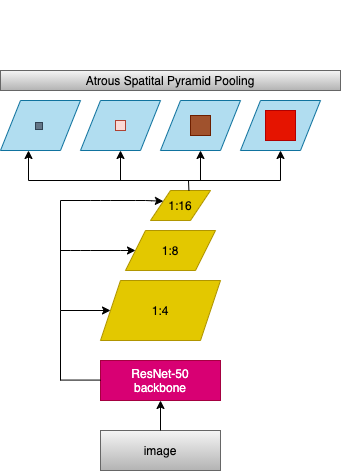

The diagram above was exported from draw.io. Its source (the exported page's mxGraphModel, read from the mxfile embedded in the PNG):
<mxGraphModel dx="833" dy="360" grid="1" gridSize="10" guides="1" tooltips="1" connect="1" arrows="1" fold="1" page="1" pageScale="1" pageWidth="827" pageHeight="1169" math="0" shadow="0">
  <root>
    <mxCell id="0" />
    <mxCell id="1" parent="0" />
    <mxCell id="2" value="image" style="rounded=0;whiteSpace=wrap;html=1;gradientColor=#b3b3b3;fillColor=#f5f5f5;strokeColor=#666666;" vertex="1" parent="1">
      <mxGeometry x="120" y="720" width="120" height="40" as="geometry" />
    </mxCell>
    <mxCell id="3" value="ResNet-50&lt;br&gt;backbone" style="rounded=0;whiteSpace=wrap;html=1;fillColor=#d80073;strokeColor=#A50040;fontColor=#ffffff;" vertex="1" parent="1">
      <mxGeometry x="120" y="650" width="120" height="40" as="geometry" />
    </mxCell>
    <mxCell id="4" value="1:4" style="shape=parallelogram;perimeter=parallelogramPerimeter;whiteSpace=wrap;html=1;fixedSize=1;fillColor=#e3c800;strokeColor=#B09500;fontColor=#000000;" vertex="1" parent="1">
      <mxGeometry x="120" y="570" width="120" height="60" as="geometry" />
    </mxCell>
    <mxCell id="5" value="1:8" style="shape=parallelogram;perimeter=parallelogramPerimeter;whiteSpace=wrap;html=1;fixedSize=1;fillColor=#e3c800;strokeColor=#B09500;fontColor=#000000;" vertex="1" parent="1">
      <mxGeometry x="145" y="520" width="90" height="40" as="geometry" />
    </mxCell>
    <mxCell id="6" value="1:16" style="shape=parallelogram;perimeter=parallelogramPerimeter;whiteSpace=wrap;html=1;fixedSize=1;fillColor=#e3c800;strokeColor=#B09500;fontColor=#000000;" vertex="1" parent="1">
      <mxGeometry x="170" y="480" width="60" height="30" as="geometry" />
    </mxCell>
    <mxCell id="7" value="" style="endArrow=classic;html=1;exitX=0.5;exitY=0;exitDx=0;exitDy=0;entryX=0.5;entryY=1;entryDx=0;entryDy=0;" edge="1" parent="1" source="2" target="3">
      <mxGeometry width="50" height="50" relative="1" as="geometry">
        <mxPoint x="410" y="580" as="sourcePoint" />
        <mxPoint x="460" y="530" as="targetPoint" />
        <Array as="points" />
      </mxGeometry>
    </mxCell>
    <mxCell id="24" value="" style="group" vertex="1" connectable="0" parent="1">
      <mxGeometry x="80" y="490" width="85" height="180" as="geometry" />
    </mxCell>
    <mxCell id="20" value="" style="group" vertex="1" connectable="0" parent="24">
      <mxGeometry y="110" width="40" height="70" as="geometry" />
    </mxCell>
    <mxCell id="16" value="" style="endArrow=none;html=1;" edge="1" parent="20">
      <mxGeometry width="50" height="50" relative="1" as="geometry">
        <mxPoint y="69.58000000000004" as="sourcePoint" />
        <mxPoint x="40" y="69.58000000000004" as="targetPoint" />
      </mxGeometry>
    </mxCell>
    <mxCell id="17" value="" style="endArrow=none;html=1;" edge="1" parent="20">
      <mxGeometry width="50" height="50" relative="1" as="geometry">
        <mxPoint y="70" as="sourcePoint" />
        <mxPoint as="targetPoint" />
      </mxGeometry>
    </mxCell>
    <mxCell id="18" value="" style="endArrow=classic;html=1;entryX=0;entryY=0.5;entryDx=0;entryDy=0;" edge="1" parent="20" target="4">
      <mxGeometry width="50" height="50" relative="1" as="geometry">
        <mxPoint as="sourcePoint" />
        <mxPoint x="55" as="targetPoint" />
      </mxGeometry>
    </mxCell>
    <mxCell id="21" value="" style="endArrow=none;html=1;" edge="1" parent="24">
      <mxGeometry width="50" height="50" relative="1" as="geometry">
        <mxPoint y="110" as="sourcePoint" />
        <mxPoint as="targetPoint" />
      </mxGeometry>
    </mxCell>
    <mxCell id="22" value="" style="endArrow=classic;html=1;entryX=0;entryY=0.5;entryDx=0;entryDy=0;" edge="1" parent="24" target="5">
      <mxGeometry width="50" height="50" relative="1" as="geometry">
        <mxPoint y="50" as="sourcePoint" />
        <mxPoint x="50" y="10" as="targetPoint" />
        <Array as="points">
          <mxPoint x="20" y="50" />
          <mxPoint x="70" y="50" />
        </Array>
      </mxGeometry>
    </mxCell>
    <mxCell id="23" value="" style="endArrow=classic;html=1;entryX=0;entryY=0.25;entryDx=0;entryDy=0;" edge="1" parent="24" target="6">
      <mxGeometry width="50" height="50" relative="1" as="geometry">
        <mxPoint as="sourcePoint" />
        <mxPoint x="80" y="4.579999999999984" as="targetPoint" />
        <Array as="points">
          <mxPoint x="40" />
          <mxPoint x="85" />
        </Array>
      </mxGeometry>
    </mxCell>
    <mxCell id="25" value="" style="shape=parallelogram;perimeter=parallelogramPerimeter;whiteSpace=wrap;html=1;fixedSize=1;fillColor=#b1ddf0;strokeColor=#10739e;" vertex="1" parent="1">
      <mxGeometry x="20" y="390" width="80" height="50" as="geometry" />
    </mxCell>
    <mxCell id="26" value="" style="shape=parallelogram;perimeter=parallelogramPerimeter;whiteSpace=wrap;html=1;fixedSize=1;fillColor=#b1ddf0;strokeColor=#10739e;" vertex="1" parent="1">
      <mxGeometry x="100" y="390" width="80" height="50" as="geometry" />
    </mxCell>
    <mxCell id="27" value="" style="shape=parallelogram;perimeter=parallelogramPerimeter;whiteSpace=wrap;html=1;fixedSize=1;fillColor=#b1ddf0;strokeColor=#10739e;" vertex="1" parent="1">
      <mxGeometry x="180" y="390" width="80" height="50" as="geometry" />
    </mxCell>
    <mxCell id="28" value="" style="shape=parallelogram;perimeter=parallelogramPerimeter;whiteSpace=wrap;html=1;fixedSize=1;fillColor=#b1ddf0;strokeColor=#10739e;" vertex="1" parent="1">
      <mxGeometry x="260" y="390" width="80" height="50" as="geometry" />
    </mxCell>
    <mxCell id="30" value="" style="rounded=0;whiteSpace=wrap;html=1;fillColor=#647687;strokeColor=#314354;fontColor=#ffffff;" vertex="1" parent="1">
      <mxGeometry x="55" y="412" width="7" height="7" as="geometry" />
    </mxCell>
    <mxCell id="31" value="" style="rounded=0;whiteSpace=wrap;html=1;fillColor=#fad9d5;strokeColor=#ae4132;" vertex="1" parent="1">
      <mxGeometry x="135" y="410" width="10" height="10" as="geometry" />
    </mxCell>
    <mxCell id="32" value="" style="rounded=0;whiteSpace=wrap;html=1;fillColor=#a0522d;strokeColor=#6D1F00;fontColor=#ffffff;" vertex="1" parent="1">
      <mxGeometry x="210" y="405" width="20" height="20" as="geometry" />
    </mxCell>
    <mxCell id="33" value="" style="rounded=0;whiteSpace=wrap;html=1;fillColor=#e51400;strokeColor=#B20000;fontColor=#ffffff;" vertex="1" parent="1">
      <mxGeometry x="285" y="400" width="30" height="30" as="geometry" />
    </mxCell>
    <mxCell id="41" value="" style="group" vertex="1" connectable="0" parent="1">
      <mxGeometry x="48" y="470" width="252" as="geometry" />
    </mxCell>
    <mxCell id="37" value="" style="endArrow=classic;html=1;exitX=0.64;exitY=0;exitDx=0;exitDy=0;exitPerimeter=0;entryX=0.5;entryY=1;entryDx=0;entryDy=0;rounded=0;" edge="1" parent="41" source="6" target="28">
      <mxGeometry width="50" height="50" relative="1" as="geometry">
        <mxPoint x="282" y="-70" as="sourcePoint" />
        <mxPoint x="252" y="10" as="targetPoint" />
        <Array as="points">
          <mxPoint x="160" />
          <mxPoint x="252" />
        </Array>
      </mxGeometry>
    </mxCell>
    <mxCell id="38" value="" style="endArrow=classic;html=1;rounded=0;" edge="1" parent="41">
      <mxGeometry width="50" height="50" relative="1" as="geometry">
        <mxPoint x="162" as="sourcePoint" />
        <mxPoint y="-30" as="targetPoint" />
        <Array as="points">
          <mxPoint />
        </Array>
      </mxGeometry>
    </mxCell>
    <mxCell id="39" value="" style="endArrow=classic;html=1;entryX=0.5;entryY=1;entryDx=0;entryDy=0;endSize=6;startSize=22;rounded=0;" edge="1" parent="41" target="26">
      <mxGeometry width="50" height="50" relative="1" as="geometry">
        <mxPoint x="92" as="sourcePoint" />
        <mxPoint x="97" y="-30" as="targetPoint" />
      </mxGeometry>
    </mxCell>
    <mxCell id="40" value="" style="endArrow=classic;html=1;entryX=0.5;entryY=1;entryDx=0;entryDy=0;endSize=6;startSize=22;rounded=0;" edge="1" parent="41" target="27">
      <mxGeometry width="50" height="50" relative="1" as="geometry">
        <mxPoint x="172" as="sourcePoint" />
        <mxPoint x="102" y="-20" as="targetPoint" />
      </mxGeometry>
    </mxCell>
    <mxCell id="42" value="&lt;br/&gt;&#09;&#09;&lt;br/&gt;&#09;&lt;br/&gt;&#09;&lt;br/&gt;&#09;&#09;&lt;div class=&quot;page&quot; title=&quot;Page 4&quot;&gt;&lt;br/&gt;&#09;&#09;&#09;&lt;div class=&quot;section&quot; style=&quot;background-color: rgb(100.000000% , 100.000000% , 100.000000%)&quot;&gt;&lt;br/&gt;&#09;&#09;&#09;&#09;&lt;br/&gt;&#09;&#09;&#09;&lt;/div&gt;&lt;br/&gt;&#09;&#09;&lt;/div&gt;" style="text;html=1;align=center;verticalAlign=middle;resizable=0;points=[];autosize=1;strokeColor=none;" vertex="1" parent="1">
      <mxGeometry x="80" y="290" width="20" height="120" as="geometry" />
    </mxCell>
    <mxCell id="46" value="Atrous Spatital Pyramid Pooling" style="rounded=0;whiteSpace=wrap;html=1;fillColor=#f5f5f5;strokeColor=#666666;gradientColor=#b3b3b3;" vertex="1" parent="1">
      <mxGeometry x="20" y="360" width="340" height="20" as="geometry" />
    </mxCell>
  </root>
</mxGraphModel>